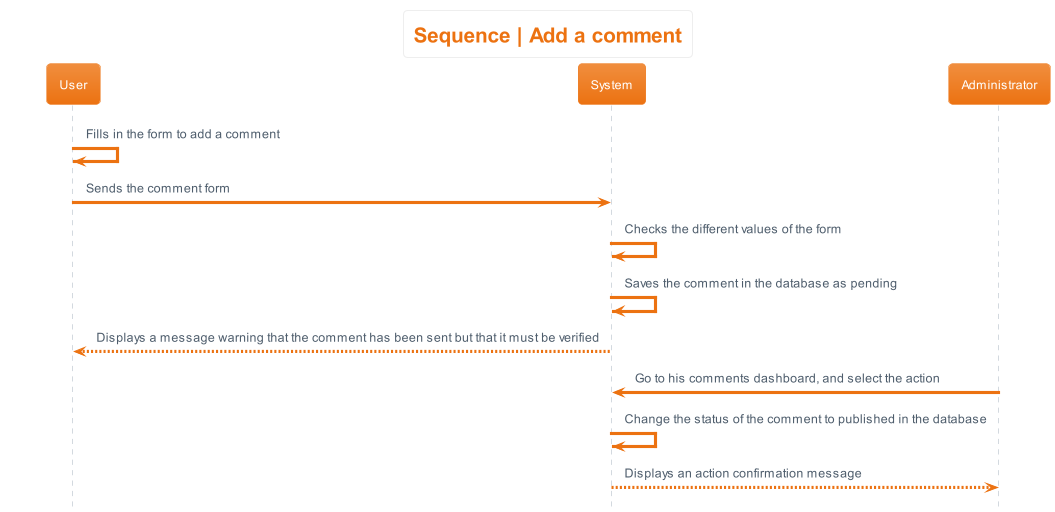

The diagram above was rendered by PlantUML. Its source (embedded in the PNG):
@startuml sequence__add_comment
hide footbox
skinparam actorStyle awesome
!theme aws-orange
skinparam backgroundcolor White

'Titre'
title Sequence | Add a comment

'Déroulement'
User -> User : Fills in the form to add a comment
User -> System : Sends the comment form
System -> System : Checks the different values of the form
System -> System : Saves the comment in the database as pending
System --> User : Displays a message warning that the comment has been sent but that it must be verified
Administrator -> System : Go to his comments dashboard, and select the action
System -> System : Change the status of the comment to published in the database
System --> Administrator: Displays an action confirmation message
@enduml